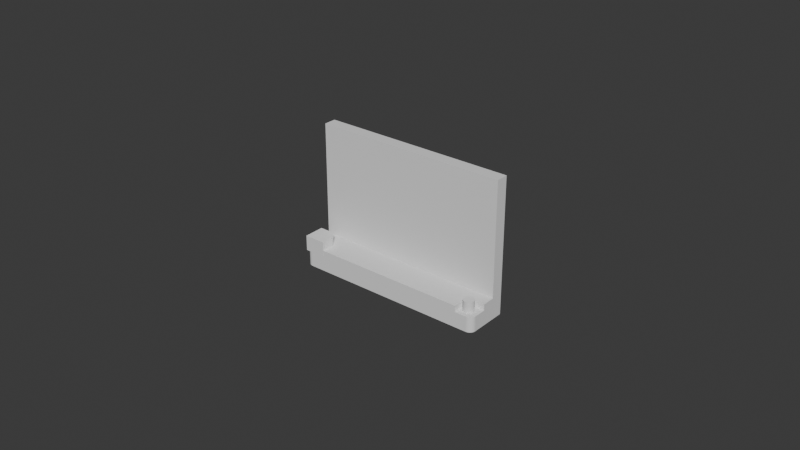 # Source: Bracket.blend  (saved by Blender 4.0.36; exported with 4.5.12 LTS)
import bpy
from mathutils import Matrix  # noqa: F401  (used for matrix-valued properties, if any)

bpy.ops.wm.read_factory_settings(use_empty=True)
scene = bpy.context.scene
scene.name = 'Scene'

# ---- collections
col_collection = bpy.data.collections.new('Collection'); scene.collection.children.link(col_collection)

# ---- world
world_world = bpy.data.worlds.new('World'); scene.world = world_world
world_world.use_nodes = True; world_world.node_tree.nodes.clear()
_N = world_world.node_tree.nodes; _L = world_world.node_tree.links
n0 = _N.new('ShaderNodeOutputWorld'); n0.name = 'World Output'; n0.location = (300, 300)
n1 = _N.new('ShaderNodeBackground'); n1.name = 'Background'; n1.location = (10, 300)
n1.inputs[0].default_value = (0.05088, 0.05088, 0.05088, 1.0)
_L.new(n1.outputs[0], n0.inputs[0])
n0.is_active_output = True
world_world.color = (0.05088, 0.05088, 0.05088)
world_world.use_sun_shadow = False
world_world.sun_shadow_jitter_overblur = 0.0

# ---- meshes
me_cube_001 = bpy.data.meshes.new('Cube.001')
me_cube_001.from_pydata([(-0.03175, 0.007, -0.0035), (-0.03175, 0.007, 0.0035), (0.03175, 0.007, -0.0035), (0.03175, 0.007, 0.0035), (-0.03175, 0.003, -0.0035), (-0.03175, 0.003, 0.0035), (0.02586, -0.005115, 0.001444), (0.03175, 0.003, -0.0035), (0.02986, -0.001115, 0.001444), (0.03175, 0.003, 0.0035), (0.02587, -0.004829, 0.001444), (-0.03175, 0.003, 0.0405), (-0.03175, 0.007, 0.0405), (0.0259, -0.004545, 0.001444), (0.02595, -0.004264, 0.001444), (0.03175, 0.007, 0.0405), (0.02602, -0.003988, 0.001444), (0.03175, 0.003, 0.0405), (0.02611, -0.003717, 0.001444), (-0.02975, -0.007, -0.0035), (-0.03175, -0.005, -0.0035), (0.02622, -0.003453, 0.001444), (-0.0301, -0.00697, -0.0035), (0.02635, -0.003198, 0.001444), (-0.03043, -0.006879, -0.0035), (0.0265, -0.002952, 0.001444), (-0.03075, -0.006732, -0.0035), (0.02666, -0.002718, 0.001444), (-0.03104, -0.006532, -0.0035), (0.02684, -0.002495, 0.001444), (-0.03128, -0.006286, -0.0035), (0.02703, -0.002286, 0.001444), (-0.03148, -0.006, -0.0035), (0.02724, -0.002092, 0.001444), (-0.03163, -0.005684, -0.0035), (0.02747, -0.001912, 0.001444), (-0.03172, -0.005347, -0.0035), (0.0277, -0.00175, 0.001444), (0.02795, -0.001604, 0.001444), (-0.03175, -0.005, 0.0035), (0.0282, -0.001476, 0.001444), (-0.02975, -0.007, 0.0035), (0.02846, -0.001367, 0.001444), (-0.03172, -0.005347, 0.0035), (0.02874, -0.001277, 0.001444), (-0.03163, -0.005684, 0.0035), (0.02901, -0.001206, 0.001444), (-0.03148, -0.006, 0.0035), (0.02929, -0.001155, 0.001444), (-0.03128, -0.006286, 0.0035), (0.02958, -0.001125, 0.001444), (-0.03104, -0.006532, 0.0035), (-0.03075, -0.006732, 0.0035), (-0.03043, -0.006879, 0.0035), (-0.0301, -0.00697, 0.0035), (0.03175, -0.005, -0.0035), (0.02975, -0.007, -0.0035), (0.03172, -0.005347, -0.0035), (0.03163, -0.005684, -0.0035), (0.03148, -0.006, -0.0035), (0.03128, -0.006286, -0.0035), (0.03104, -0.006532, -0.0035), (0.03075, -0.006732, -0.0035), (0.03043, -0.006879, -0.0035), (0.0301, -0.00697, -0.0035), (0.02595, -0.004264, 0.0035), (0.02602, -0.003988, 0.0035), (0.02611, -0.003717, 0.0035), (0.02622, -0.003453, 0.0035), (0.02635, -0.003198, 0.0035), (0.02666, -0.002718, 0.0035), (0.0265, -0.002952, 0.0035), (0.02724, -0.002092, 0.0035), (0.02703, -0.002286, 0.0035), (0.02684, -0.002495, 0.0035), (0.0277, -0.00175, 0.0035), (0.0282, -0.001476, 0.0035), (0.02846, -0.001367, 0.0035), (0.02795, -0.001604, 0.0035), (0.02929, -0.001155, 0.0035), (0.02901, -0.001206, 0.0035), (0.02986, -0.001115, 0.0035), (0.03175, -0.001115, 0.0035), (0.02958, -0.001125, 0.0035), (0.02874, -0.001277, 0.0035), (0.02747, -0.001912, 0.0035), (0.02586, -0.007, 0.0035), (0.02587, -0.004829, 0.0035), (0.0259, -0.004545, 0.0035), (0.02586, -0.005115, 0.0035), (0.03175, -0.001115, 0.001444), (0.03175, -0.005, 0.001444), (0.02586, -0.007, 0.001444), (0.02975, -0.007, 0.001444), (0.0301, -0.00697, 0.001444), (0.03043, -0.006879, 0.001444), (0.03075, -0.006732, 0.001444), (0.03104, -0.006532, 0.001444), (0.03128, -0.006286, 0.001444), (0.03148, -0.006, 0.001444), (0.03163, -0.005684, 0.001444), (0.03172, -0.005347, 0.001444)], [], [(4, 5, 1, 0), (0, 1, 3, 2), (34, 36, 20, 4, 7, 55, 57, 58, 59, 60, 61, 62, 63, 64, 56, 19, 22, 24, 26, 28, 30, 32), (53, 54, 41, 86, 89, 87, 88, 65, 66, 67, 68, 69, 71, 70, 74, 73, 72, 85, 75, 78, 76, 77, 84, 80, 79, 83, 81, 82, 9, 5, 39, 43, 45, 47, 49, 51, 52), (91, 55, 7, 9, 82, 90), (3, 1, 12, 15), (0, 2, 7, 4), (2, 3, 9, 7), (41, 19, 56, 93, 92, 86), (15, 12, 11, 17), (5, 9, 17, 11), (9, 3, 15, 17), (1, 5, 11, 12), (19, 41, 54, 22), (22, 54, 53, 24), (24, 53, 52, 26), (26, 52, 51, 28), (28, 51, 49, 30), (30, 49, 47, 32), (32, 47, 45, 34), (34, 45, 43, 36), (36, 43, 39, 20), (93, 56, 64, 94), (94, 64, 63, 95), (95, 63, 62, 96), (96, 62, 61, 97), (97, 61, 60, 98), (98, 60, 59, 99), (99, 59, 58, 100), (100, 58, 57, 101), (101, 57, 55, 91), (20, 39, 5, 4), (82, 81, 8, 90), (6, 89, 86, 92), (83, 50, 8, 81), (79, 48, 50, 83), (80, 46, 48, 79), (84, 44, 46, 80), (77, 42, 44, 84), (76, 40, 42, 77), (78, 38, 40, 76), (75, 37, 38, 78), (85, 35, 37, 75), (72, 33, 35, 85), (73, 31, 33, 72), (74, 29, 31, 73), (70, 27, 29, 74), (71, 25, 27, 70), (69, 23, 25, 71), (68, 21, 23, 69), (67, 18, 21, 68), (66, 16, 18, 67), (65, 14, 16, 66), (88, 13, 14, 65), (87, 10, 13, 88), (89, 6, 10, 87), (38, 37, 35, 33, 31, 29, 27, 25, 23, 21, 18, 16, 14, 13, 10, 6, 92, 93, 94, 95, 96, 97, 98, 99, 100, 101, 91, 90, 8, 50, 48, 46, 44, 42, 40)])
me_cube_001.polygons.foreach_set('material_index', [0, 0, 0, 0, 0, 0, 0, 0, 0, 0, 0, 0, 0, 0, 0, 0, 0, 0, 0, 0, 0, 0, 0, 0, 0, 0, 0, 0, 0, 0, 0, 0, 24048, 24048, 24048, 24048, 24048, 24048, 24048, 24048, 24048, 24048, 24048, 24048, 24048, 24048, 24048, 24048, 24048, 24048, 24048, 24048, 24048, 24048, 24048, 24048, 24048])
_uv = me_cube_001.uv_layers.new(name='UVMap')
_uv.uv.foreach_set('vector', [0.375, 0.125, 0.625, 0.125, 0.625, 0.25, 0.375, 0.25, 0.375, 0.25, 0.625, 0.25, 0.625, 0.5, 0.375, 0.5, 0.1255, 0.7336, 0.1251, 0.7293, 0.125, 0.725, 0.125, 0.625, 0.375, 0.625, 0.375, 0.725, 0.3749, 0.7293, 0.3745, 0.7336, 0.3739, 0.7375, 0.3732, 0.7411, 0.3722, 0.7442, 0.3711, 0.7467, 0.3698, 0.7485, 0.3685, 0.7496, 0.3671, 0.75, 0.1329, 0.75, 0.1315, 0.7496, 0.1302, 0.7485, 0.1289, 0.7467, 0.1278, 0.7442, 0.1268, 0.7411, 0.1261, 0.7375, 0.8698, 0.7485, 0.8685, 0.7496, 0.8671, 0.75, 0.6482, 0.75, 0.6482, 0.7264, 0.6481, 0.7229, 0.648, 0.7193, 0.6478, 0.7158, 0.6475, 0.7123, 0.6472, 0.709, 0.6468, 0.7057, 0.6463, 0.7025, 0.6457, 0.6994, 0.645, 0.6965, 0.6443, 0.6937, 0.6436, 0.6911, 0.6427, 0.6886, 0.6419, 0.6864, 0.6409, 0.6844, 0.64, 0.6825, 0.639, 0.681, 0.6379, 0.6796, 0.6369, 0.6785, 0.6358, 0.6776, 0.6347, 0.6769, 0.6336, 0.6766, 0.6324, 0.6764, 0.625, 0.6764, 0.625, 0.625, 0.875, 0.625, 0.875, 0.725, 0.8749, 0.7293, 0.8745, 0.7336, 0.8739, 0.7375, 0.8732, 0.7411, 0.8722, 0.7442, 0.8711, 0.7467, 0.5516, 0.725, 0.375, 0.725, 0.375, 0.625, 0.625, 0.625, 0.625, 0.6764, 0.5516, 0.6764, 0.625, 0.5, 0.625, 0.25, 0.625, 0.25, 0.625, 0.5, 0.125, 0.5, 0.375, 0.5, 0.375, 0.625, 0.125, 0.625, 0.375, 0.5, 0.625, 0.5, 0.625, 0.625, 0.375, 0.625, 0.625, 0.9921, 0.375, 0.9921, 0.375, 0.7579, 0.5516, 0.7579, 0.5516, 0.7732, 0.625, 0.7732, 0.625, 0.5, 0.875, 0.5, 0.875, 0.625, 0.625, 0.625, 0.875, 0.625, 0.625, 0.625, 0.625, 0.625, 0.875, 0.625, 0.625, 0.625, 0.625, 0.5, 0.625, 0.5, 0.625, 0.625, 0.625, 0.25, 0.625, 0.125, 0.625, 0.125, 0.625, 0.25, 0.375, 0.9921, 0.625, 0.9921, 0.625, 0.9935, 0.375, 0.9935, 0.375, 0.9935, 0.625, 0.9935, 0.625, 0.9948, 0.375, 0.9948, 0.375, 0.9948, 0.625, 0.9948, 0.625, 0.9961, 0.375, 0.9961, 0.375, 0.9961, 0.625, 0.9961, 0.625, 1.0, 0.375, 1.0, 0.375, 0.0, 0.625, 0.0, 0.625, 0.00893, 0.375, 0.00893, 0.375, 0.00893, 0.625, 0.00893, 0.625, 0.0125, 0.375, 0.0125, 0.375, 0.0125, 0.625, 0.0125, 0.625, 0.01645, 0.375, 0.01645, 0.375, 0.01645, 0.625, 0.01645, 0.625, 0.02066, 0.375, 0.02066, 0.375, 0.02066, 0.625, 0.02066, 0.625, 0.025, 0.375, 0.025, 0.5516, 0.7579, 0.375, 0.7579, 0.375, 0.7565, 0.5516, 0.7565, 0.5516, 0.7565, 0.375, 0.7565, 0.375, 0.7552, 0.5516, 0.7552, 0.5516, 0.7552, 0.375, 0.7552, 0.375, 0.7539, 0.5516, 0.7539, 0.5516, 0.7539, 0.375, 0.7539, 0.375, 0.7528, 0.5516, 0.7528, 0.5516, 0.7528, 0.375, 0.7528, 0.375, 0.7411, 0.5516, 0.7411, 0.5516, 0.7411, 0.375, 0.7411, 0.375, 0.7375, 0.5516, 0.7375, 0.5516, 0.7375, 0.375, 0.7375, 0.375, 0.7336, 0.5516, 0.7336, 0.5516, 0.7336, 0.375, 0.7336, 0.375, 0.7293, 0.5516, 0.7293, 0.5516, 0.7293, 0.375, 0.7293, 0.375, 0.725, 0.5516, 0.725, 0.375, 0.025, 0.625, 0.025, 0.625, 0.125, 0.375, 0.125, 0.4778, 0.3972, 0.4778, 0.35, 0.375, 0.35, 0.375, 0.3972, 0.375, 0.15, 0.4778, 0.15, 0.4778, 0.1029, 0.375, 0.1029, 0.4778, 0.3429, 0.375, 0.3429, 0.375, 0.35, 0.4778, 0.35, 0.4778, 0.3358, 0.375, 0.3358, 0.375, 0.3429, 0.4778, 0.3429, 0.4778, 0.3287, 0.375, 0.3287, 0.375, 0.3358, 0.4778, 0.3358, 0.4778, 0.3218, 0.375, 0.3218, 0.375, 0.3287, 0.4778, 0.3287, 0.4778, 0.3151, 0.375, 0.3151, 0.375, 0.3218, 0.4778, 0.3218, 0.4778, 0.3085, 0.375, 0.3085, 0.375, 0.3151, 0.4778, 0.3151, 0.4778, 0.3021, 0.375, 0.3021, 0.375, 0.3085, 0.4778, 0.3085, 0.4778, 0.2959, 0.375, 0.2959, 0.375, 0.3021, 0.4778, 0.3021, 0.4778, 0.2901, 0.375, 0.2901, 0.375, 0.2959, 0.4778, 0.2959, 0.4778, 0.2845, 0.375, 0.2845, 0.375, 0.2901, 0.4778, 0.2901, 0.4778, 0.25, 0.375, 0.25, 0.375, 0.2845, 0.4778, 0.2845, 0.4778, 0.2155, 0.375, 0.2155, 0.375, 0.25, 0.4778, 0.25, 0.4778, 0.2099, 0.375, 0.2099, 0.375, 0.2155, 0.4778, 0.2155, 0.4778, 0.2041, 0.375, 0.2041, 0.375, 0.2099, 0.4778, 0.2099, 0.4778, 0.1979, 0.375, 0.1979, 0.375, 0.2041, 0.4778, 0.2041, 0.4778, 0.1915, 0.375, 0.1915, 0.375, 0.1979, 0.4778, 0.1979, 0.4778, 0.1849, 0.375, 0.1849, 0.375, 0.1915, 0.4778, 0.1915, 0.4778, 0.1782, 0.375, 0.1782, 0.375, 0.1849, 0.4778, 0.1849, 0.4778, 0.1713, 0.375, 0.1713, 0.375, 0.1782, 0.4778, 0.1782, 0.4778, 0.1642, 0.375, 0.1642, 0.375, 0.1713, 0.4778, 0.1713, 0.4778, 0.1571, 0.375, 0.1571, 0.375, 0.1642, 0.4778, 0.1642, 0.4778, 0.15, 0.375, 0.15, 0.375, 0.1571, 0.4778, 0.1571, 0.1771, 0.5122, 0.1709, 0.5159, 0.1651, 0.5199, 0.1595, 0.5244, 0.1543, 0.5293, 0.1494, 0.5345, 0.1449, 0.5401, 0.1409, 0.5459, 0.1372, 0.5521, 0.134, 0.5585, 0.1313, 0.5651, 0.1291, 0.5718, 0.1273, 0.5787, 0.126, 0.5858, 0.1253, 0.5929, 0.125, 0.6, 0.125, 0.6471, 0.2222, 0.6471, 0.2309, 0.6464, 0.2393, 0.6441, 0.2472, 0.6404, 0.2543, 0.6354, 0.2605, 0.6293, 0.2655, 0.6221, 0.2692, 0.6142, 0.2714, 0.6058, 0.2722, 0.5971, 0.2722, 0.5, 0.225, 0.5, 0.2179, 0.5003, 0.2108, 0.501, 0.2037, 0.5023, 0.1968, 0.5041, 0.1901, 0.5063, 0.1835, 0.509])
me_cube_001.update()
me_cylinder = bpy.data.meshes.new('Cylinder')
me_cylinder.from_pydata([(0.0, 0.0035, -0.005), (0.0, 0.0035, 0.005), (0.0009059, 0.003381, -0.005), (0.0009059, 0.003381, 0.005), (0.00175, 0.003031, -0.005), (0.00175, 0.003031, 0.005), (0.002475, 0.002475, -0.005), (0.002475, 0.002475, 0.005), (0.003031, 0.00175, -0.005), (0.003031, 0.00175, 0.005), (0.003381, 0.0009059, -0.005), (0.003381, 0.0009059, 0.005), (0.0035, 0.0, -0.005), (0.0035, 0.0, 0.005), (0.003381, -0.0009059, -0.005), (0.003381, -0.0009059, 0.005), (0.003031, -0.00175, -0.005), (0.003031, -0.00175, 0.005), (0.002475, -0.002475, -0.005), (0.002475, -0.002475, 0.005), (0.00175, -0.003031, -0.005), (0.00175, -0.003031, 0.005), (0.0009059, -0.003381, -0.005), (0.0009059, -0.003381, 0.005), (0.0, -0.0035, -0.005), (0.0, -0.0035, 0.005), (-0.0009059, -0.003381, -0.005), (-0.0009059, -0.003381, 0.005), (-0.00175, -0.003031, -0.005), (-0.00175, -0.003031, 0.005), (-0.002475, -0.002475, -0.005), (-0.002475, -0.002475, 0.005), (-0.003031, -0.00175, -0.005), (-0.003031, -0.00175, 0.005), (-0.003381, -0.0009059, -0.005), (-0.003381, -0.0009059, 0.005), (-0.0035, 0.0, -0.005), (-0.0035, 0.0, 0.005), (-0.003381, 0.0009059, -0.005), (-0.003381, 0.0009059, 0.005), (-0.003031, 0.00175, -0.005), (-0.003031, 0.00175, 0.005), (-0.002475, 0.002475, -0.005), (-0.002475, 0.002475, 0.005), (-0.00175, 0.003031, -0.005), (-0.00175, 0.003031, 0.005), (-0.0009059, 0.003381, -0.005), (-0.0009059, 0.003381, 0.005), (-0.113, 0.0035, -0.005), (-0.113, 0.0035, 0.005), (-0.1121, 0.003381, -0.005), (-0.1121, 0.003381, 0.005), (-0.1113, 0.003031, -0.005), (-0.1113, 0.003031, 0.005), (-0.1105, 0.002475, -0.005), (-0.1105, 0.002475, 0.005), (-0.11, 0.00175, -0.005), (-0.11, 0.00175, 0.005), (-0.1096, 0.0009059, -0.005), (-0.1096, 0.0009059, 0.005), (-0.1095, 0.0, -0.005), (-0.1095, 0.0, 0.005), (-0.1096, -0.0009059, -0.005), (-0.1096, -0.0009059, 0.005), (-0.11, -0.00175, -0.005), (-0.11, -0.00175, 0.005), (-0.1105, -0.002475, -0.005), (-0.1105, -0.002475, 0.005), (-0.1113, -0.003031, -0.005), (-0.1113, -0.003031, 0.005), (-0.1121, -0.003381, -0.005), (-0.1121, -0.003381, 0.005), (-0.113, -0.0035, -0.005), (-0.113, -0.0035, 0.005), (-0.1139, -0.003381, -0.005), (-0.1139, -0.003381, 0.005), (-0.1148, -0.003031, -0.005), (-0.1148, -0.003031, 0.005), (-0.1155, -0.002475, -0.005), (-0.1155, -0.002475, 0.005), (-0.116, -0.00175, -0.005), (-0.116, -0.00175, 0.005), (-0.1164, -0.0009059, -0.005), (-0.1164, -0.0009059, 0.005), (-0.1165, 0.0, -0.005), (-0.1165, 0.0, 0.005), (-0.1164, 0.0009059, -0.005), (-0.1164, 0.0009059, 0.005), (-0.116, 0.00175, -0.005), (-0.116, 0.00175, 0.005), (-0.1155, 0.002475, -0.005), (-0.1155, 0.002475, 0.005), (-0.1148, 0.003031, -0.005), (-0.1148, 0.003031, 0.005), (-0.1139, 0.003381, -0.005), (-0.1139, 0.003381, 0.005)], [], [(0, 1, 3, 2), (2, 3, 5, 4), (4, 5, 7, 6), (6, 7, 9, 8), (8, 9, 11, 10), (10, 11, 13, 12), (12, 13, 15, 14), (14, 15, 17, 16), (16, 17, 19, 18), (18, 19, 21, 20), (20, 21, 23, 22), (22, 23, 25, 24), (24, 25, 27, 26), (26, 27, 29, 28), (28, 29, 31, 30), (30, 31, 33, 32), (32, 33, 35, 34), (34, 35, 37, 36), (36, 37, 39, 38), (38, 39, 41, 40), (40, 41, 43, 42), (42, 43, 45, 44), (3, 1, 47, 45, 43, 41, 39, 37, 35, 33, 31, 29, 27, 25, 23, 21, 19, 17, 15, 13, 11, 9, 7, 5), (44, 45, 47, 46), (46, 47, 1, 0), (0, 2, 4, 6, 8, 10, 12, 14, 16, 18, 20, 22, 24, 26, 28, 30, 32, 34, 36, 38, 40, 42, 44, 46), (48, 49, 51, 50), (50, 51, 53, 52), (52, 53, 55, 54), (54, 55, 57, 56), (56, 57, 59, 58), (58, 59, 61, 60), (60, 61, 63, 62), (62, 63, 65, 64), (64, 65, 67, 66), (66, 67, 69, 68), (68, 69, 71, 70), (70, 71, 73, 72), (72, 73, 75, 74), (74, 75, 77, 76), (76, 77, 79, 78), (78, 79, 81, 80), (80, 81, 83, 82), (82, 83, 85, 84), (84, 85, 87, 86), (86, 87, 89, 88), (88, 89, 91, 90), (90, 91, 93, 92), (51, 49, 95, 93, 91, 89, 87, 85, 83, 81, 79, 77, 75, 73, 71, 69, 67, 65, 63, 61, 59, 57, 55, 53), (92, 93, 95, 94), (94, 95, 49, 48), (48, 50, 52, 54, 56, 58, 60, 62, 64, 66, 68, 70, 72, 74, 76, 78, 80, 82, 84, 86, 88, 90, 92, 94)])
_uv = me_cylinder.uv_layers.new(name='UVMap')
_uv.uv.foreach_set('vector', [1.0, 0.5, 1.0, 1.0, 0.9583, 1.0, 0.9583, 0.5, 0.9583, 0.5, 0.9583, 1.0, 0.9167, 1.0, 0.9167, 0.5, 0.9167, 0.5, 0.9167, 1.0, 0.875, 1.0, 0.875, 0.5, 0.875, 0.5, 0.875, 1.0, 0.8333, 1.0, 0.8333, 0.5, 0.8333, 0.5, 0.8333, 1.0, 0.7917, 1.0, 0.7917, 0.5, 0.7917, 0.5, 0.7917, 1.0, 0.75, 1.0, 0.75, 0.5, 0.75, 0.5, 0.75, 1.0, 0.7083, 1.0, 0.7083, 0.5, 0.7083, 0.5, 0.7083, 1.0, 0.6667, 1.0, 0.6667, 0.5, 0.6667, 0.5, 0.6667, 1.0, 0.625, 1.0, 0.625, 0.5, 0.625, 0.5, 0.625, 1.0, 0.5833, 1.0, 0.5833, 0.5, 0.5833, 0.5, 0.5833, 1.0, 0.5417, 1.0, 0.5417, 0.5, 0.5417, 0.5, 0.5417, 1.0, 0.5, 1.0, 0.5, 0.5, 0.5, 0.5, 0.5, 1.0, 0.4583, 1.0, 0.4583, 0.5, 0.4583, 0.5, 0.4583, 1.0, 0.4167, 1.0, 0.4167, 0.5, 0.4167, 0.5, 0.4167, 1.0, 0.375, 1.0, 0.375, 0.5, 0.375, 0.5, 0.375, 1.0, 0.3333, 1.0, 0.3333, 0.5, 0.3333, 0.5, 0.3333, 1.0, 0.2917, 1.0, 0.2917, 0.5, 0.2917, 0.5, 0.2917, 1.0, 0.25, 1.0, 0.25, 0.5, 0.25, 0.5, 0.25, 1.0, 0.2083, 1.0, 0.2083, 0.5, 0.2083, 0.5, 0.2083, 1.0, 0.1667, 1.0, 0.1667, 0.5, 0.1667, 0.5, 0.1667, 1.0, 0.125, 1.0, 0.125, 0.5, 0.125, 0.5, 0.125, 1.0, 0.08333, 1.0, 0.08333, 0.5, 0.3121, 0.4818, 0.25, 0.49, 0.1879, 0.4818, 0.13, 0.4578, 0.08029, 0.4197, 0.04215, 0.37, 0.01818, 0.3121, 0.01, 0.25, 0.01818, 0.1879, 0.04215, 0.13, 0.08029, 0.08029, 0.13, 0.04215, 0.1879, 0.01818, 0.25, 0.01, 0.3121, 0.01818, 0.37, 0.04215, 0.4197, 0.08029, 0.4578, 0.13, 0.4818, 0.1879, 0.49, 0.25, 0.4818, 0.3121, 0.4578, 0.37, 0.4197, 0.4197, 0.37, 0.4578, 0.08333, 0.5, 0.08333, 1.0, 0.04167, 1.0, 0.04167, 0.5, 0.04167, 0.5, 0.04167, 1.0, -1.863e-07, 1.0, -1.863e-07, 0.5, 0.75, 0.49, 0.8121, 0.4818, 0.87, 0.4578, 0.9197, 0.4197, 0.9578, 0.37, 0.9818, 0.3121, 0.99, 0.25, 0.9818, 0.1879, 0.9578, 0.13, 0.9197, 0.08029, 0.87, 0.04215, 0.8121, 0.01818, 0.75, 0.01, 0.6879, 0.01818, 0.63, 0.04215, 0.5803, 0.08029, 0.5422, 0.13, 0.5182, 0.1879, 0.51, 0.25, 0.5182, 0.3121, 0.5422, 0.37, 0.5803, 0.4197, 0.63, 0.4578, 0.6879, 0.4818, 1.0, 0.5, 1.0, 1.0, 0.9583, 1.0, 0.9583, 0.5, 0.9583, 0.5, 0.9583, 1.0, 0.9167, 1.0, 0.9167, 0.5, 0.9167, 0.5, 0.9167, 1.0, 0.875, 1.0, 0.875, 0.5, 0.875, 0.5, 0.875, 1.0, 0.8333, 1.0, 0.8333, 0.5, 0.8333, 0.5, 0.8333, 1.0, 0.7917, 1.0, 0.7917, 0.5, 0.7917, 0.5, 0.7917, 1.0, 0.75, 1.0, 0.75, 0.5, 0.75, 0.5, 0.75, 1.0, 0.7083, 1.0, 0.7083, 0.5, 0.7083, 0.5, 0.7083, 1.0, 0.6667, 1.0, 0.6667, 0.5, 0.6667, 0.5, 0.6667, 1.0, 0.625, 1.0, 0.625, 0.5, 0.625, 0.5, 0.625, 1.0, 0.5833, 1.0, 0.5833, 0.5, 0.5833, 0.5, 0.5833, 1.0, 0.5417, 1.0, 0.5417, 0.5, 0.5417, 0.5, 0.5417, 1.0, 0.5, 1.0, 0.5, 0.5, 0.5, 0.5, 0.5, 1.0, 0.4583, 1.0, 0.4583, 0.5, 0.4583, 0.5, 0.4583, 1.0, 0.4167, 1.0, 0.4167, 0.5, 0.4167, 0.5, 0.4167, 1.0, 0.375, 1.0, 0.375, 0.5, 0.375, 0.5, 0.375, 1.0, 0.3333, 1.0, 0.3333, 0.5, 0.3333, 0.5, 0.3333, 1.0, 0.2917, 1.0, 0.2917, 0.5, 0.2917, 0.5, 0.2917, 1.0, 0.25, 1.0, 0.25, 0.5, 0.25, 0.5, 0.25, 1.0, 0.2083, 1.0, 0.2083, 0.5, 0.2083, 0.5, 0.2083, 1.0, 0.1667, 1.0, 0.1667, 0.5, 0.1667, 0.5, 0.1667, 1.0, 0.125, 1.0, 0.125, 0.5, 0.125, 0.5, 0.125, 1.0, 0.08333, 1.0, 0.08333, 0.5, 0.3121, 0.4818, 0.25, 0.49, 0.1879, 0.4818, 0.13, 0.4578, 0.08029, 0.4197, 0.04215, 0.37, 0.01818, 0.3121, 0.01, 0.25, 0.01818, 0.1879, 0.04215, 0.13, 0.08029, 0.08029, 0.13, 0.04215, 0.1879, 0.01818, 0.25, 0.01, 0.3121, 0.01818, 0.37, 0.04215, 0.4197, 0.08029, 0.4578, 0.13, 0.4818, 0.1879, 0.49, 0.25, 0.4818, 0.3121, 0.4578, 0.37, 0.4197, 0.4197, 0.37, 0.4578, 0.08333, 0.5, 0.08333, 1.0, 0.04167, 1.0, 0.04167, 0.5, 0.04167, 0.5, 0.04167, 1.0, -1.863e-07, 1.0, -1.863e-07, 0.5, 0.75, 0.49, 0.8121, 0.4818, 0.87, 0.4578, 0.9197, 0.4197, 0.9578, 0.37, 0.9818, 0.3121, 0.99, 0.25, 0.9818, 0.1879, 0.9578, 0.13, 0.9197, 0.08029, 0.87, 0.04215, 0.8121, 0.01818, 0.75, 0.01, 0.6879, 0.01818, 0.63, 0.04215, 0.5803, 0.08029, 0.5422, 0.13, 0.5182, 0.1879, 0.51, 0.25, 0.5182, 0.3121, 0.5422, 0.37, 0.5803, 0.4197, 0.63, 0.4578, 0.6879, 0.4818])
me_cylinder.update()
me_cube_002 = bpy.data.meshes.new('Cube.002')
me_cube_002.from_pydata([(-0.0025, -0.0025, -0.0025), (-0.0025, -0.0025, 0.0025), (-0.0025, 0.0025, -0.0025), (-0.0025, 0.0025, 0.0025), (0.0025, -0.0025, -0.0025), (0.0025, -0.0025, 0.0025), (9.163e-05, 0.0025, -0.0025), (0.0025, 9.163e-05, -0.0025), (0.0002634, 0.002494, -0.0025), (0.0004344, 0.002475, -0.0025), (0.0006036, 0.002445, -0.0025), (0.0007701, 0.002402, -0.0025), (0.0009333, 0.002348, -0.0025), (0.001092, 0.002282, -0.0025), (0.001246, 0.002205, -0.0025), (0.001394, 0.002118, -0.0025), (0.001535, 0.00202, -0.0025), (0.001669, 0.001912, -0.0025), (0.001795, 0.001795, -0.0025), (0.001912, 0.001669, -0.0025), (0.00202, 0.001535, -0.0025), (0.002118, 0.001394, -0.0025), (0.002205, 0.001246, -0.0025), (0.002282, 0.001092, -0.0025), (0.002348, 0.0009333, -0.0025), (0.002402, 0.0007701, -0.0025), (0.002445, 0.0006036, -0.0025), (0.002475, 0.0004344, -0.0025), (0.002494, 0.0002634, -0.0025), (0.0025, 9.163e-05, 0.0025), (9.163e-05, 0.0025, 0.0025), (0.002494, 0.0002634, 0.0025), (0.002475, 0.0004344, 0.0025), (0.002445, 0.0006036, 0.0025), (0.002402, 0.0007701, 0.0025), (0.002348, 0.0009333, 0.0025), (0.002282, 0.001092, 0.0025), (0.002205, 0.001246, 0.0025), (0.002118, 0.001394, 0.0025), (0.00202, 0.001535, 0.0025), (0.001912, 0.001669, 0.0025), (0.001795, 0.001795, 0.0025), (0.001669, 0.001912, 0.0025), (0.001535, 0.00202, 0.0025), (0.001394, 0.002118, 0.0025), (0.001246, 0.002205, 0.0025), (0.001092, 0.002282, 0.0025), (0.0009333, 0.002348, 0.0025), (0.0007701, 0.002402, 0.0025), (0.0006036, 0.002445, 0.0025), (0.0004344, 0.002475, 0.0025), (0.0002634, 0.002494, 0.0025)], [], [(0, 1, 3, 2), (7, 29, 5, 4), (29, 31, 32, 33, 34, 35, 36, 37, 38, 39, 40, 41, 42, 43, 44, 45, 46, 47, 48, 49, 50, 51, 30, 3, 1, 5), (4, 5, 1, 0), (2, 3, 30, 6), (29, 7, 28, 31), (31, 28, 27, 32), (32, 27, 26, 33), (33, 26, 25, 34), (34, 25, 24, 35), (35, 24, 23, 36), (36, 23, 22, 37), (37, 22, 21, 38), (38, 21, 20, 39), (39, 20, 19, 40), (40, 19, 18, 41), (41, 18, 17, 42), (42, 17, 16, 43), (43, 16, 15, 44), (44, 15, 14, 45), (45, 14, 13, 46), (46, 13, 12, 47), (47, 12, 11, 48), (48, 11, 10, 49), (49, 10, 9, 50), (50, 9, 8, 51), (51, 8, 6, 30), (2, 6, 8, 9, 10, 11, 12, 13, 14, 15, 16, 17, 18, 19, 20, 21, 22, 23, 24, 25, 26, 27, 28, 7, 4, 0)])
_uv = me_cube_002.uv_layers.new(name='UVMap')
_uv.uv.foreach_set('vector', [0.375, 0.0, 0.625, 0.0, 0.625, 0.25, 0.375, 0.25, 0.375, 0.6204, 0.625, 0.6204, 0.625, 0.75, 0.375, 0.75, 0.625, 0.6204, 0.6253, 0.6118, 0.6262, 0.6033, 0.6278, 0.5948, 0.6299, 0.5865, 0.6326, 0.5783, 0.6359, 0.5704, 0.6397, 0.5627, 0.6441, 0.5553, 0.649, 0.5483, 0.6544, 0.5416, 0.6603, 0.5353, 0.6666, 0.5294, 0.6733, 0.524, 0.6803, 0.5191, 0.6877, 0.5147, 0.6954, 0.5109, 0.7033, 0.5076, 0.7115, 0.5049, 0.7198, 0.5028, 0.7283, 0.5012, 0.7368, 0.5003, 0.7454, 0.5, 0.875, 0.5, 0.875, 0.75, 0.625, 0.75, 0.375, 0.75, 0.625, 0.75, 0.625, 1.0, 0.375, 1.0, 0.375, 0.25, 0.625, 0.25, 0.625, 0.3796, 0.375, 0.3796, 0.625, 0.6204, 0.375, 0.6204, 0.375, 0.6118, 0.625, 0.6118, 0.625, 0.6118, 0.375, 0.6118, 0.375, 0.6033, 0.625, 0.6033, 0.625, 0.6033, 0.375, 0.6033, 0.375, 0.5948, 0.625, 0.5948, 0.625, 0.5948, 0.375, 0.5948, 0.375, 0.5865, 0.625, 0.5865, 0.625, 0.5865, 0.375, 0.5865, 0.375, 0.5783, 0.625, 0.5783, 0.625, 0.5783, 0.375, 0.5783, 0.375, 0.5704, 0.625, 0.5704, 0.625, 0.5704, 0.375, 0.5704, 0.375, 0.5627, 0.625, 0.5627, 0.625, 0.5627, 0.375, 0.5627, 0.375, 0.5553, 0.625, 0.5553, 0.625, 0.5553, 0.375, 0.5553, 0.375, 0.5483, 0.625, 0.5483, 0.625, 0.5483, 0.375, 0.5483, 0.375, 0.5416, 0.625, 0.5416, 0.625, 0.5416, 0.375, 0.5416, 0.375, 0.5, 0.625, 0.5, 0.625, 0.5, 0.375, 0.5, 0.375, 0.4584, 0.625, 0.4584, 0.625, 0.4584, 0.375, 0.4584, 0.375, 0.4517, 0.625, 0.4517, 0.625, 0.4517, 0.375, 0.4517, 0.375, 0.4447, 0.625, 0.4447, 0.625, 0.4447, 0.375, 0.4447, 0.375, 0.4373, 0.625, 0.4373, 0.625, 0.4373, 0.375, 0.4373, 0.375, 0.4296, 0.625, 0.4296, 0.625, 0.4296, 0.375, 0.4296, 0.375, 0.4217, 0.625, 0.4217, 0.625, 0.4217, 0.375, 0.4217, 0.375, 0.4135, 0.625, 0.4135, 0.625, 0.4135, 0.375, 0.4135, 0.375, 0.4052, 0.625, 0.4052, 0.625, 0.4052, 0.375, 0.4052, 0.375, 0.3967, 0.625, 0.3967, 0.625, 0.3967, 0.375, 0.3967, 0.375, 0.3882, 0.625, 0.3882, 0.625, 0.3882, 0.375, 0.3882, 0.375, 0.3796, 0.625, 0.3796, 0.125, 0.5, 0.2546, 0.5, 0.2632, 0.5003, 0.2717, 0.5012, 0.2802, 0.5028, 0.2885, 0.5049, 0.2967, 0.5076, 0.3046, 0.5109, 0.3123, 0.5147, 0.3197, 0.5191, 0.3267, 0.524, 0.3334, 0.5294, 0.3397, 0.5353, 0.3456, 0.5416, 0.351, 0.5483, 0.3559, 0.5553, 0.3603, 0.5627, 0.3641, 0.5704, 0.3674, 0.5783, 0.3701, 0.5865, 0.3722, 0.5948, 0.3738, 0.6033, 0.3747, 0.6118, 0.375, 0.6204, 0.375, 0.75, 0.125, 0.75])
me_cube_002.update()

# ---- objects
ob_bracket = bpy.data.objects.new('Bracket', me_cube_001)
ob_basehole = bpy.data.objects.new('BaseHole', me_cylinder)
ob_2ndcube = bpy.data.objects.new('2ndCube', me_cube_002)

# ---- transforms, parenting, visibility, modifiers, constraints
ob_bracket.location = (0.0, 0.0, 0.0)
_m = ob_bracket.modifiers.new('Boolean', 'BOOLEAN')
_m.object = ob_basehole
_m = ob_bracket.modifiers.new('Boolean.001', 'BOOLEAN')
_m.object = ob_2ndcube
ob_basehole.location = (0.02825, -0.003706, 0.0)
ob_basehole.scale = (0.5, 0.5, 1.0)
ob_2ndcube.location = (-0.02829, -0.003647, 0.003896)
ob_2ndcube.scale = (1.394, 1.351, 1.0)

# ---- collection membership
col_collection.objects.link(ob_bracket)
col_collection.objects.link(ob_basehole)
col_collection.objects.link(ob_2ndcube)

# ---- scene / render settings (as saved in the file)
scene.frame_start = 1; scene.frame_end = 250; scene.frame_set(1)
scene.render.engine = 'BLENDER_EEVEE_NEXT'
scene.cycles.sampling_pattern = 'TABULATED_SOBOL'
bpy.context.view_layer.update()

# ---- added for rendering (the .blend has no active camera and no usable light): camera, sun
cam_auto = bpy.data.cameras.new('AutoCamera')
cam_auto.lens = 50.0
cam_auto.sensor_width = 36.0
cam_auto.clip_end = 1000.0
ob_auto_camera = bpy.data.objects.new('AutoCamera', cam_auto)
scene.collection.objects.link(ob_auto_camera)
ob_auto_camera.location = (0.185034, -0.222066, 0.165786)
ob_auto_camera.rotation_euler = (1.09748, -7.21219e-08, 0.694738)
scene.camera = ob_auto_camera
light_auto_sun = bpy.data.lights.new('AutoSun', 'SUN')
light_auto_sun.energy = 3.0
light_auto_sun.angle = 0.0523599
ob_auto_sun = bpy.data.objects.new('AutoSun', light_auto_sun)
scene.collection.objects.link(ob_auto_sun)
ob_auto_sun.rotation_euler = (0.872665, 0.174533, 0.523599)
bpy.context.view_layer.update()
